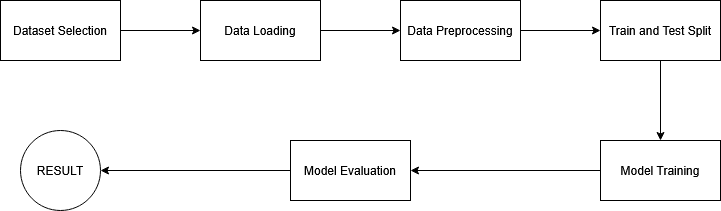

The diagram above was exported from draw.io. Its source (the exported page's mxGraphModel, read from the mxfile embedded in the PNG):
<mxGraphModel dx="840" dy="536" grid="1" gridSize="10" guides="1" tooltips="1" connect="1" arrows="1" fold="1" page="1" pageScale="1" pageWidth="850" pageHeight="1100" math="0" shadow="0">
  <root>
    <mxCell id="0" />
    <mxCell id="1" parent="0" />
    <mxCell id="lgfBXia1KNhShZ0lwhs2-3" edge="1" parent="1" source="lgfBXia1KNhShZ0lwhs2-1" style="edgeStyle=orthogonalEdgeStyle;rounded=0;orthogonalLoop=1;jettySize=auto;html=1;" target="lgfBXia1KNhShZ0lwhs2-2" value="">
      <mxGeometry relative="1" as="geometry" />
    </mxCell>
    <mxCell id="lgfBXia1KNhShZ0lwhs2-1" parent="1" style="rounded=0;whiteSpace=wrap;html=1;" value="Dataset Selection" vertex="1">
      <mxGeometry height="60" width="120" x="30" y="130" as="geometry" />
    </mxCell>
    <mxCell id="lgfBXia1KNhShZ0lwhs2-5" edge="1" parent="1" source="lgfBXia1KNhShZ0lwhs2-2" style="edgeStyle=orthogonalEdgeStyle;rounded=0;orthogonalLoop=1;jettySize=auto;html=1;" target="lgfBXia1KNhShZ0lwhs2-4" value="">
      <mxGeometry relative="1" as="geometry" />
    </mxCell>
    <mxCell id="lgfBXia1KNhShZ0lwhs2-2" parent="1" style="whiteSpace=wrap;html=1;rounded=0;" value="Data Loading" vertex="1">
      <mxGeometry height="60" width="120" x="230" y="130" as="geometry" />
    </mxCell>
    <mxCell id="lgfBXia1KNhShZ0lwhs2-7" edge="1" parent="1" source="lgfBXia1KNhShZ0lwhs2-4" style="edgeStyle=orthogonalEdgeStyle;rounded=0;orthogonalLoop=1;jettySize=auto;html=1;" target="lgfBXia1KNhShZ0lwhs2-6" value="">
      <mxGeometry relative="1" as="geometry" />
    </mxCell>
    <mxCell id="lgfBXia1KNhShZ0lwhs2-4" parent="1" style="whiteSpace=wrap;html=1;rounded=0;" value="Data Preprocessing" vertex="1">
      <mxGeometry height="60" width="120" x="430" y="130" as="geometry" />
    </mxCell>
    <mxCell id="lgfBXia1KNhShZ0lwhs2-9" edge="1" parent="1" source="lgfBXia1KNhShZ0lwhs2-6" style="edgeStyle=orthogonalEdgeStyle;rounded=0;orthogonalLoop=1;jettySize=auto;html=1;" target="lgfBXia1KNhShZ0lwhs2-8" value="">
      <mxGeometry relative="1" as="geometry" />
    </mxCell>
    <mxCell id="lgfBXia1KNhShZ0lwhs2-6" parent="1" style="whiteSpace=wrap;html=1;rounded=0;" value="Train and Test Split" vertex="1">
      <mxGeometry height="60" width="120" x="630" y="130" as="geometry" />
    </mxCell>
    <mxCell id="lgfBXia1KNhShZ0lwhs2-11" edge="1" parent="1" source="lgfBXia1KNhShZ0lwhs2-8" style="edgeStyle=orthogonalEdgeStyle;rounded=0;orthogonalLoop=1;jettySize=auto;html=1;" target="lgfBXia1KNhShZ0lwhs2-10" value="">
      <mxGeometry relative="1" as="geometry" />
    </mxCell>
    <mxCell id="lgfBXia1KNhShZ0lwhs2-8" parent="1" style="whiteSpace=wrap;html=1;rounded=0;" value="Model Training" vertex="1">
      <mxGeometry height="60" width="120" x="630" y="270" as="geometry" />
    </mxCell>
    <mxCell id="lgfBXia1KNhShZ0lwhs2-15" edge="1" parent="1" source="lgfBXia1KNhShZ0lwhs2-10" style="edgeStyle=orthogonalEdgeStyle;rounded=0;orthogonalLoop=1;jettySize=auto;html=1;" target="lgfBXia1KNhShZ0lwhs2-14" value="">
      <mxGeometry relative="1" as="geometry" />
    </mxCell>
    <mxCell id="lgfBXia1KNhShZ0lwhs2-10" parent="1" style="whiteSpace=wrap;html=1;rounded=0;" value="Model Evaluation" vertex="1">
      <mxGeometry height="60" width="120" x="320" y="270" as="geometry" />
    </mxCell>
    <mxCell id="lgfBXia1KNhShZ0lwhs2-14" parent="1" style="ellipse;whiteSpace=wrap;html=1;rounded=0;" value="RESULT" vertex="1">
      <mxGeometry height="80" width="80" x="50" y="260" as="geometry" />
    </mxCell>
  </root>
</mxGraphModel>